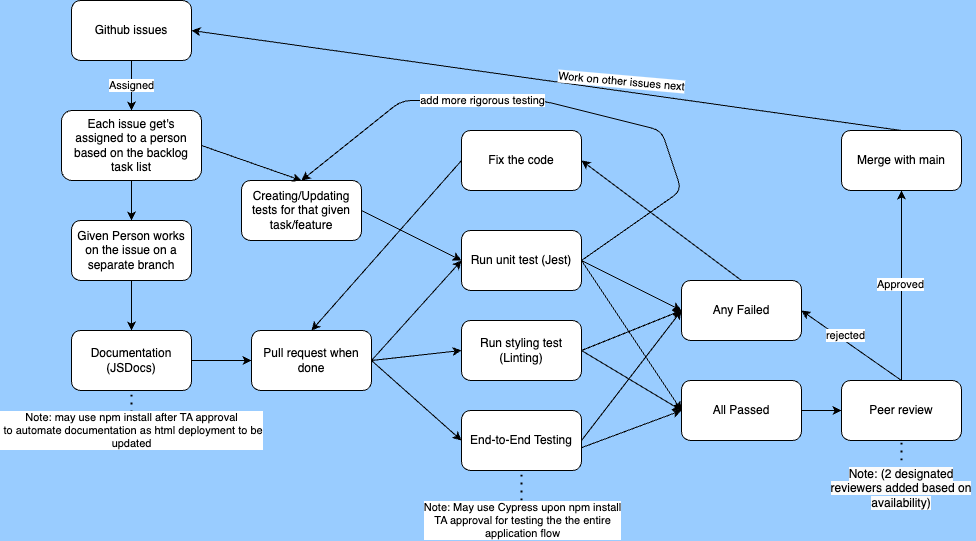

The diagram above was exported from draw.io. Its source (the exported page's mxGraphModel, read from the mxfile embedded in the PNG):
<mxGraphModel dx="1547" dy="494" grid="1" gridSize="10" guides="1" tooltips="1" connect="1" arrows="1" fold="1" page="1" pageScale="1" pageWidth="850" pageHeight="1100" background="#99CCFF" math="0" shadow="0">
  <root>
    <mxCell id="0" />
    <mxCell id="1" parent="0" />
    <mxCell id="2" value="Assigned" style="edgeStyle=none;html=1;exitX=0.5;exitY=1;exitDx=0;exitDy=0;entryX=0.5;entryY=0;entryDx=0;entryDy=0;" parent="1" source="3" target="5" edge="1">
      <mxGeometry relative="1" as="geometry" />
    </mxCell>
    <mxCell id="3" value="Github issues" style="rounded=1;whiteSpace=wrap;html=1;" parent="1" vertex="1">
      <mxGeometry x="-80" y="60" width="120" height="60" as="geometry" />
    </mxCell>
    <mxCell id="4" style="edgeStyle=none;html=1;exitX=0.5;exitY=1;exitDx=0;exitDy=0;entryX=0.5;entryY=0;entryDx=0;entryDy=0;" parent="1" source="5" target="21" edge="1">
      <mxGeometry relative="1" as="geometry" />
    </mxCell>
    <mxCell id="5" value="Each issue get's assigned to a person based on the backlog task list" style="rounded=1;whiteSpace=wrap;html=1;" parent="1" vertex="1">
      <mxGeometry x="-90" y="170" width="140" height="70" as="geometry" />
    </mxCell>
    <mxCell id="6" style="edgeStyle=none;html=1;exitX=1;exitY=0.5;exitDx=0;exitDy=0;entryX=0;entryY=0.5;entryDx=0;entryDy=0;" parent="1" source="9" target="12" edge="1">
      <mxGeometry relative="1" as="geometry" />
    </mxCell>
    <mxCell id="7" style="edgeStyle=none;html=1;exitX=1;exitY=0.5;exitDx=0;exitDy=0;entryX=0;entryY=0.5;entryDx=0;entryDy=0;" parent="1" source="9" target="15" edge="1">
      <mxGeometry relative="1" as="geometry" />
    </mxCell>
    <mxCell id="8" style="edgeStyle=none;html=1;entryX=0;entryY=0.5;entryDx=0;entryDy=0;exitX=1;exitY=0.5;exitDx=0;exitDy=0;" parent="1" source="23" target="30" edge="1">
      <mxGeometry relative="1" as="geometry">
        <mxPoint x="670" y="460" as="sourcePoint" />
        <mxPoint x="730" y="530" as="targetPoint" />
      </mxGeometry>
    </mxCell>
    <mxCell id="9" value="Pull request when done" style="rounded=1;whiteSpace=wrap;html=1;" parent="1" vertex="1">
      <mxGeometry x="100" y="390" width="120" height="60" as="geometry" />
    </mxCell>
    <mxCell id="10" style="edgeStyle=none;html=1;exitX=1;exitY=0.5;exitDx=0;exitDy=0;entryX=0;entryY=0.5;entryDx=0;entryDy=0;" parent="1" source="12" target="17" edge="1">
      <mxGeometry relative="1" as="geometry" />
    </mxCell>
    <mxCell id="11" style="edgeStyle=none;html=1;exitX=1;exitY=0.5;exitDx=0;exitDy=0;entryX=0;entryY=0.5;entryDx=0;entryDy=0;" parent="1" source="12" target="23" edge="1">
      <mxGeometry relative="1" as="geometry" />
    </mxCell>
    <mxCell id="12" value="Run unit test (Jest)" style="rounded=1;whiteSpace=wrap;html=1;" parent="1" vertex="1">
      <mxGeometry x="310" y="290" width="120" height="60" as="geometry" />
    </mxCell>
    <mxCell id="13" style="edgeStyle=none;html=1;exitX=1;exitY=0.5;exitDx=0;exitDy=0;entryX=0;entryY=0.5;entryDx=0;entryDy=0;" parent="1" source="15" target="23" edge="1">
      <mxGeometry relative="1" as="geometry" />
    </mxCell>
    <mxCell id="14" style="edgeStyle=none;html=1;exitX=1;exitY=0.5;exitDx=0;exitDy=0;" parent="1" source="15" edge="1">
      <mxGeometry relative="1" as="geometry">
        <mxPoint x="530" y="370" as="targetPoint" />
      </mxGeometry>
    </mxCell>
    <mxCell id="15" value="Run styling test (Linting)" style="rounded=1;whiteSpace=wrap;html=1;" parent="1" vertex="1">
      <mxGeometry x="310" y="380" width="120" height="60" as="geometry" />
    </mxCell>
    <mxCell id="16" style="edgeStyle=none;html=1;exitX=0.5;exitY=0;exitDx=0;exitDy=0;entryX=1;entryY=0.5;entryDx=0;entryDy=0;" parent="1" source="17" target="25" edge="1">
      <mxGeometry relative="1" as="geometry" />
    </mxCell>
    <mxCell id="17" value="Any Failed" style="rounded=1;whiteSpace=wrap;html=1;" parent="1" vertex="1">
      <mxGeometry x="530" y="340" width="120" height="60" as="geometry" />
    </mxCell>
    <mxCell id="18" style="edgeStyle=none;html=1;exitX=0.5;exitY=0;exitDx=0;exitDy=0;entryX=1;entryY=0.5;entryDx=0;entryDy=0;" parent="1" source="19" target="3" edge="1">
      <mxGeometry relative="1" as="geometry">
        <mxPoint x="440.00000000000045" y="-40" as="targetPoint" />
      </mxGeometry>
    </mxCell>
    <mxCell id="46" value="Work on other issues next" style="edgeLabel;html=1;align=center;verticalAlign=middle;resizable=0;points=[];rotation=5;" parent="18" vertex="1" connectable="0">
      <mxGeometry x="-0.0811" y="2" relative="1" as="geometry">
        <mxPoint x="46" y="-6" as="offset" />
      </mxGeometry>
    </mxCell>
    <mxCell id="19" value="Merge with main" style="rounded=1;whiteSpace=wrap;html=1;" parent="1" vertex="1">
      <mxGeometry x="690" y="190" width="120" height="60" as="geometry" />
    </mxCell>
    <mxCell id="20" style="edgeStyle=none;html=1;exitX=0.5;exitY=1;exitDx=0;exitDy=0;entryX=0.5;entryY=0;entryDx=0;entryDy=0;" parent="1" source="21" target="27" edge="1">
      <mxGeometry relative="1" as="geometry" />
    </mxCell>
    <mxCell id="21" value="Given Person works on the issue on a separate branch" style="rounded=1;whiteSpace=wrap;html=1;" parent="1" vertex="1">
      <mxGeometry x="-80" y="280" width="120" height="60" as="geometry" />
    </mxCell>
    <mxCell id="22" style="edgeStyle=none;html=1;entryX=0.5;entryY=1;entryDx=0;entryDy=0;exitX=0.5;exitY=0;exitDx=0;exitDy=0;" parent="1" source="30" target="19" edge="1">
      <mxGeometry relative="1" as="geometry">
        <mxPoint x="730" y="430" as="sourcePoint" />
      </mxGeometry>
    </mxCell>
    <mxCell id="50" value="Approved" style="edgeLabel;html=1;align=center;verticalAlign=middle;resizable=0;points=[];" parent="22" vertex="1" connectable="0">
      <mxGeometry x="0.0187" y="2" relative="1" as="geometry">
        <mxPoint as="offset" />
      </mxGeometry>
    </mxCell>
    <mxCell id="23" value="All Passed" style="rounded=1;whiteSpace=wrap;html=1;" parent="1" vertex="1">
      <mxGeometry x="530" y="440" width="120" height="60" as="geometry" />
    </mxCell>
    <mxCell id="24" style="edgeStyle=none;html=1;exitX=0;exitY=0.5;exitDx=0;exitDy=0;entryX=0.5;entryY=0;entryDx=0;entryDy=0;" parent="1" source="25" target="9" edge="1">
      <mxGeometry relative="1" as="geometry" />
    </mxCell>
    <mxCell id="25" value="Fix the code" style="rounded=1;whiteSpace=wrap;html=1;" parent="1" vertex="1">
      <mxGeometry x="310" y="190" width="120" height="60" as="geometry" />
    </mxCell>
    <mxCell id="26" style="edgeStyle=none;html=1;exitX=1;exitY=0.5;exitDx=0;exitDy=0;entryX=0;entryY=0.5;entryDx=0;entryDy=0;" parent="1" source="27" target="9" edge="1">
      <mxGeometry relative="1" as="geometry" />
    </mxCell>
    <mxCell id="27" value="Documentation&lt;div&gt;(JSDocs)&lt;/div&gt;" style="rounded=1;whiteSpace=wrap;html=1;" parent="1" vertex="1">
      <mxGeometry x="-80" y="390" width="120" height="60" as="geometry" />
    </mxCell>
    <mxCell id="30" value="Peer review" style="rounded=1;whiteSpace=wrap;html=1;" parent="1" vertex="1">
      <mxGeometry x="690" y="440" width="120" height="60" as="geometry" />
    </mxCell>
    <mxCell id="31" value="&lt;span style=&quot;color: rgb(0, 0, 0); font-family: Helvetica; font-size: 12px; font-style: normal; font-variant-ligatures: normal; font-variant-caps: normal; font-weight: 400; letter-spacing: normal; orphans: 2; text-indent: 0px; text-transform: none; widows: 2; word-spacing: 0px; -webkit-text-stroke-width: 0px; white-space: normal; background-color: rgb(251, 251, 251); text-decoration-thickness: initial; text-decoration-style: initial; text-decoration-color: initial; float: none; display: inline !important;&quot;&gt;Note: (2 designated reviewers added based on availability)&lt;/span&gt;" style="text;whiteSpace=wrap;html=1;align=center;" parent="1" vertex="1">
      <mxGeometry x="675" y="520" width="150" height="80" as="geometry" />
    </mxCell>
    <mxCell id="32" value="" style="endArrow=none;dashed=1;html=1;dashPattern=1 3;strokeWidth=2;entryX=0.5;entryY=1;entryDx=0;entryDy=0;exitX=0.5;exitY=0;exitDx=0;exitDy=0;" parent="1" source="31" target="30" edge="1">
      <mxGeometry width="50" height="50" relative="1" as="geometry">
        <mxPoint x="240" y="590" as="sourcePoint" />
        <mxPoint x="320" y="560" as="targetPoint" />
      </mxGeometry>
    </mxCell>
    <mxCell id="33" value="Creating/Updating tests for that given task/feature" style="rounded=1;whiteSpace=wrap;html=1;" parent="1" vertex="1">
      <mxGeometry x="90" y="240" width="120" height="60" as="geometry" />
    </mxCell>
    <mxCell id="34" value="" style="endArrow=classic;html=1;entryX=0;entryY=0.5;entryDx=0;entryDy=0;exitX=1;exitY=0.5;exitDx=0;exitDy=0;" parent="1" source="33" target="12" edge="1">
      <mxGeometry width="50" height="50" relative="1" as="geometry">
        <mxPoint x="190" y="280" as="sourcePoint" />
        <mxPoint x="240" y="230" as="targetPoint" />
      </mxGeometry>
    </mxCell>
    <mxCell id="35" value="" style="endArrow=classic;html=1;entryX=0.5;entryY=0;entryDx=0;entryDy=0;exitX=1;exitY=0.5;exitDx=0;exitDy=0;" parent="1" source="12" target="33" edge="1">
      <mxGeometry width="50" height="50" relative="1" as="geometry">
        <mxPoint x="460" y="310" as="sourcePoint" />
        <mxPoint x="480" y="270" as="targetPoint" />
        <Array as="points">
          <mxPoint x="530" y="250" />
          <mxPoint x="510" y="190" />
          <mxPoint x="390" y="160" />
          <mxPoint x="250" y="160" />
        </Array>
      </mxGeometry>
    </mxCell>
    <mxCell id="53" value="add more rigorous testing" style="edgeLabel;html=1;align=center;verticalAlign=middle;resizable=0;points=[];" parent="35" vertex="1" connectable="0">
      <mxGeometry x="0.2749" y="-1" relative="1" as="geometry">
        <mxPoint x="-1" as="offset" />
      </mxGeometry>
    </mxCell>
    <mxCell id="36" value="" style="endArrow=classic;html=1;entryX=0.5;entryY=0;entryDx=0;entryDy=0;exitX=1;exitY=0.5;exitDx=0;exitDy=0;" parent="1" source="5" target="33" edge="1">
      <mxGeometry width="50" height="50" relative="1" as="geometry">
        <mxPoint x="80" y="200" as="sourcePoint" />
        <mxPoint x="130" y="150" as="targetPoint" />
      </mxGeometry>
    </mxCell>
    <mxCell id="40" value="End-to-End Testing" style="rounded=1;whiteSpace=wrap;html=1;" parent="1" vertex="1">
      <mxGeometry x="310" y="470" width="120" height="60" as="geometry" />
    </mxCell>
    <mxCell id="41" value="" style="endArrow=classic;html=1;exitX=1.004;exitY=0.617;exitDx=0;exitDy=0;exitPerimeter=0;entryX=0;entryY=0.5;entryDx=0;entryDy=0;" parent="1" source="40" target="23" edge="1">
      <mxGeometry width="50" height="50" relative="1" as="geometry">
        <mxPoint x="460" y="530" as="sourcePoint" />
        <mxPoint x="510" y="480" as="targetPoint" />
      </mxGeometry>
    </mxCell>
    <mxCell id="42" value="" style="endArrow=classic;html=1;exitX=1;exitY=0.5;exitDx=0;exitDy=0;entryX=0;entryY=0.5;entryDx=0;entryDy=0;" parent="1" source="40" target="17" edge="1">
      <mxGeometry width="50" height="50" relative="1" as="geometry">
        <mxPoint x="480" y="440" as="sourcePoint" />
        <mxPoint x="530" y="390" as="targetPoint" />
      </mxGeometry>
    </mxCell>
    <mxCell id="43" value="Note: may use npm install after TA approval&lt;div&gt;&amp;nbsp;to automate documentation as html deployment to be&lt;/div&gt;&lt;div&gt;updated&lt;/div&gt;" style="endArrow=none;dashed=1;html=1;dashPattern=1 3;strokeWidth=2;entryX=0.5;entryY=1;entryDx=0;entryDy=0;" parent="1" target="27" edge="1">
      <mxGeometry x="-1" y="-10" width="50" height="50" relative="1" as="geometry">
        <mxPoint x="-20" y="480" as="sourcePoint" />
        <mxPoint x="70" y="500" as="targetPoint" />
        <mxPoint x="-10" y="10" as="offset" />
      </mxGeometry>
    </mxCell>
    <mxCell id="45" style="edgeStyle=none;html=1;exitX=1;exitY=0.5;exitDx=0;exitDy=0;entryX=0;entryY=0.5;entryDx=0;entryDy=0;" parent="1" source="9" target="40" edge="1">
      <mxGeometry relative="1" as="geometry">
        <mxPoint x="230" y="430" as="sourcePoint" />
        <mxPoint x="320" y="420" as="targetPoint" />
      </mxGeometry>
    </mxCell>
    <mxCell id="47" value="" style="endArrow=none;dashed=1;html=1;dashPattern=1 3;strokeWidth=2;entryX=0.5;entryY=1;entryDx=0;entryDy=0;" parent="1" target="40" edge="1">
      <mxGeometry width="50" height="50" relative="1" as="geometry">
        <mxPoint x="370" y="560" as="sourcePoint" />
        <mxPoint x="380" y="530" as="targetPoint" />
      </mxGeometry>
    </mxCell>
    <mxCell id="49" value="Note: May use Cypress upon npm install&lt;div&gt;TA approval for testing the&lt;span style=&quot;color: rgb(0, 0, 0);&quot;&gt;&amp;nbsp;the entire&lt;/span&gt;&lt;/div&gt;&lt;div&gt;&lt;span style=&quot;color: rgb(0, 0, 0);&quot;&gt;application flow&lt;/span&gt;&lt;/div&gt;" style="edgeLabel;html=1;align=center;verticalAlign=middle;resizable=0;points=[];" parent="1" vertex="1" connectable="0">
      <mxGeometry x="370" y="579.9966666666668" as="geometry" />
    </mxCell>
    <mxCell id="51" value="" style="endArrow=classic;html=1;exitX=0.5;exitY=0;exitDx=0;exitDy=0;entryX=1;entryY=0.5;entryDx=0;entryDy=0;" parent="1" source="30" target="17" edge="1">
      <mxGeometry width="50" height="50" relative="1" as="geometry">
        <mxPoint x="630" y="410" as="sourcePoint" />
        <mxPoint x="680" y="360" as="targetPoint" />
      </mxGeometry>
    </mxCell>
    <mxCell id="52" value="rejected" style="edgeLabel;html=1;align=center;verticalAlign=middle;resizable=0;points=[];" parent="51" vertex="1" connectable="0">
      <mxGeometry x="0.1837" y="-5" relative="1" as="geometry">
        <mxPoint as="offset" />
      </mxGeometry>
    </mxCell>
  </root>
</mxGraphModel>